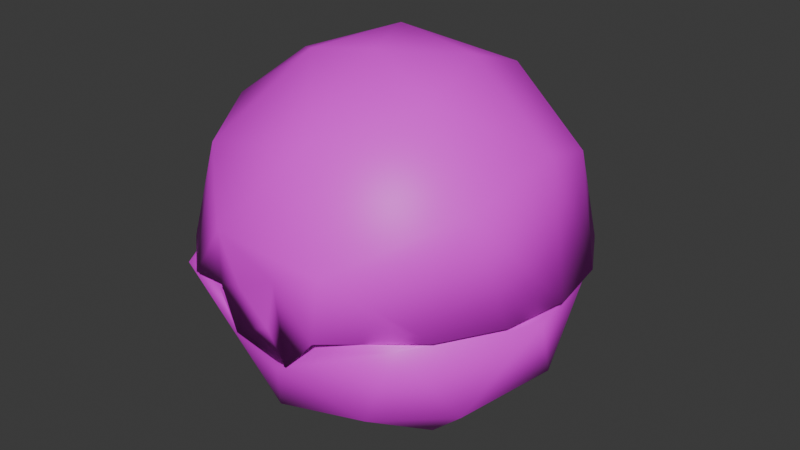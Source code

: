 # Source: item.blend  (saved by Blender 4.2.66; exported with 4.5.12 LTS)
import bpy
from mathutils import Matrix  # noqa: F401  (used for matrix-valued properties, if any)

bpy.ops.wm.read_factory_settings(use_empty=True)
scene = bpy.context.scene
scene.name = 'LureBall'

# ---- images (referenced by path relative to the original .blend; pixels are not part of the script)
import os
ASSET_DIR = os.environ.get("B2B_ASSET_DIR", "")  # directory of the original .blend (textures are referenced by path, not embedded)
HERE = os.path.dirname(os.path.abspath(__file__))  # packed textures are extracted next to this script under _unpacked/

def load_image(name, relpath, width, height, colorspace="sRGB"):
    """Load a texture the original file referenced (path relative to the .blend, or extracted next to this script)."""
    p = next((c for c in (os.path.join(HERE, relpath), os.path.join(ASSET_DIR, relpath)) if relpath and os.path.exists(c)), "")
    if p:
        img = bpy.data.images.load(p, check_existing=True)
        img.name = name
    else:  # same state as the original file: an image datablock whose file is absent (Cycles renders it pink)
        img = bpy.data.images.new(name, width, height)
        img.source = "FILE"
        img.filepath = "//" + (relpath or name)
    img.colorspace_settings.name = colorspace
    return img
img_it_ball_8_body1_png_001 = load_image('it_ball_8_Body1.png.001', 'it_ball_8_Body1.png', 1024, 1024, 'sRGB')

# ---- materials (node trees are filled in below, after node groups)
mat_item_material = bpy.data.materials.new('Item_Material')
mat_item_material.diffuse_color = (0.5218, 0.4014, 0.8391, 1.0)

# ---- material node trees
mat_item_material.use_nodes = True; mat_item_material.node_tree.nodes.clear()
_N = mat_item_material.node_tree.nodes; _L = mat_item_material.node_tree.links
n0 = _N.new('ShaderNodeBsdfPrincipled'); n0.name = 'Principled BSDF'; n0.location = (10, 300)
n1 = _N.new('ShaderNodeOutputMaterial'); n1.name = 'Material Output'; n1.location = (300, 300)
n2 = _N.new('ShaderNodeTexImage'); n2.name = 'Image Texture'; n2.location = (-280, 240)
n2.image = img_it_ball_8_body1_png_001
_L.new(n0.outputs[0], n1.inputs[0])
_L.new(n2.outputs[0], n0.inputs[0])
n1.is_active_output = True

# ---- world
world_world = bpy.data.worlds.new('World'); scene.world = world_world
world_world.use_nodes = True; world_world.node_tree.nodes.clear()
_N = world_world.node_tree.nodes; _L = world_world.node_tree.links
n0 = _N.new('ShaderNodeOutputWorld'); n0.name = 'World Output'; n0.location = (300, 300)
n1 = _N.new('ShaderNodeBackground'); n1.name = 'Background'; n1.location = (10, 300)
n1.inputs[0].default_value = (0.05088, 0.05088, 0.05088, 1.0)
_L.new(n1.outputs[0], n0.inputs[0])
n0.is_active_output = True
world_world.color = (0.05088, 0.05088, 0.05088)
world_world.sun_shadow_jitter_overblur = 0.0

# ---- meshes
me_ball = bpy.data.meshes.new('Ball')
me_ball.from_pydata([(0.9415, -2.648, 2.824), (0.4959, -2.684, 2.827), (0.9038, -2.641, 2.84), (-0.9682, -2.669, 2.826), (0.4959, -2.684, 2.827), (0.8182, -2.663, 2.521), (1.948, -2.365, 2.82), (0.2167, -2.786, 2.054), (1.29, -2.193, 1.329), (3.022, -0.5603, 2.821), (2.245, -1.258, 1.309), (-0.6445, -2.673, 2.194), (2.742, 0.9888, 2.836), (2.009, 2.344, 2.826), (-0.3925, -2.177, 0.8366), (1.317, -0.6949, 0.3103), (2.54, 0.4838, 1.312), (-1.952, -1.637, 1.33), (-1.115, -0.8038, 0.2927), (0.09616, -1.014, 0.1285), (1.645, 2.007, 1.314), (1.113, 1.034, 0.3481), (0.8408, 0.05943, 0.06257), (-0.8571, 0.3581, 0.05043), (-0.2823, 1.432, 0.3167), (-0.01875, 2.599, 1.315), (-1.29, 2.227, 1.336), (-2.245, 1.292, 1.313), (-2.54, -0.4498, 1.31), (-0.9563, -2.642, 2.837), (-1.928, -2.418, 2.796), (-3.036, -0.478, 2.822), (-1.945, 2.398, 2.826), (0.04174, 3.09, 2.825), (1.06, -2.8, 3.747), (-1.622, -2.044, 4.67), (0.3818, -2.199, 5.195), (-2.43, -0.7149, 4.84), (-1.848, 0.09787, 5.474), (-0.8749, -0.7621, 5.87), (0.1361, -0.5907, 6.023), (1.367, -0.9388, 5.624), (-0.6376, 0.9042, 5.898), (2.343, -1.336, 4.493), (-2.343, 1.334, 4.496), (-0.9935, 2.212, 5.003), (2.483, 0.2639, 4.832), (1.06, 0.4627, 5.873), (-2.82, 1.065, 2.911), (-2.287, 1.97, 2.906), (-1.478, 2.637, 2.9), (0.9329, 1.675, 5.438), (0.9078, 2.538, 4.498), (2.328, 1.361, 4.496), (2.819, -1.068, 2.907), (2.285, -1.972, 2.898), (0.3771, -0.4549, 0.3761), (0.8807, 0.5249, 0.5282), (-0.5098, 0.8995, 0.5476), (-0.7463, -0.6107, 0.4868), (1.49, 1.651, 1.409), (-0.6719, 2.123, 1.409), (2.161, -0.457, 1.406), (-2.161, 0.4872, 1.407), (-1.835, -1.044, 1.399), (-0.448, -2.081, 1.35), (1.101, -1.953, 1.547), (7.569e-06, 2.826, 2.834), (2.337, -1.336, 2.828), (-2.723, 1.038, 2.837), (-2.337, -1.336, 2.828), (0.0, -0.004384, 5.685), (0.8843, 1.507, 5.11), (0.1574, -1.804, 5.069), (-1.303, 1.182, 5.094), (-1.318, -1.172, 5.093), (1.816, 0.1225, 5.062), (0.0, 2.176, 4.506), (1.752, 2.073, 2.891), (1.88, -1.214, 4.545), (2.663, 0.503, 2.882), (0.009636, 2.715, 2.89), (1.717, -2.098, 2.877), (0.3606, -2.772, 2.853), (2.543, -0.9247, 2.885), (-2.218, -0.2829, 4.547), (3.013, -0.0344, 2.912), (2.843, 1.004, 2.911), (2.328, 1.92, 2.906), (1.534, 2.605, 2.9), (0.9895, -2.851, 2.792), (0.5546, 2.974, 2.896), (-0.492, 2.984, 2.922), (-3.013, 0.03169, 2.912), (-2.841, -1.006, 2.907), (-2.326, -1.922, 2.898), (-1.512, -2.62, 2.874), (-0.7322, -2.819, 3.874), (-1.717, -2.098, 2.877), (-2.608, -0.772, 2.875), (-2.652, 0.5548, 2.888), (-1.737, 2.085, 2.891), (0.08248, -2.792, 2.653), (-0.4122, -2.795, 3.109), (0.2671, -2.8, 3.429), (-0.6118, -2.727, 2.269), (0.3732, -2.76, 2.115), (1.012, -2.617, 2.92), (0.898, -2.656, 2.849), (-0.9106, -2.684, 2.924), (-0.426, -2.763, 2.844)], [], [(7, 5, 11), (5, 0, 1), (5, 4, 11), (4, 3, 11), (2, 5, 6), (6, 5, 7), (6, 7, 8), (6, 8, 10), (6, 10, 9), (8, 7, 14), (7, 11, 14), (9, 10, 16), (9, 16, 12), (12, 16, 13), (14, 19, 8), (8, 15, 10), (8, 19, 15), (13, 16, 20), (10, 15, 16), (14, 17, 18), (14, 18, 19), (15, 19, 22), (13, 20, 33), (18, 23, 19), (19, 23, 22), (15, 21, 16), (15, 22, 21), (16, 21, 20), (20, 25, 33), (20, 21, 25), (21, 24, 25), (21, 22, 24), (22, 23, 24), (24, 26, 25), (24, 23, 27), (24, 27, 26), (23, 28, 27), (23, 18, 28), (18, 17, 28), (17, 14, 30), (14, 11, 30), (11, 29, 30), (17, 30, 28), (30, 31, 28), (28, 31, 27), (31, 69, 27), (69, 32, 27), (27, 32, 26), (26, 32, 25), (32, 33, 25), (34, 36, 97), (97, 36, 35), (36, 39, 35), (35, 39, 37), (35, 96, 97), (96, 35, 95), (35, 37, 95), (95, 37, 94), (37, 39, 38), (36, 40, 39), (94, 37, 93), (36, 41, 40), (39, 40, 42), (39, 42, 38), (38, 44, 37), (38, 42, 45), (38, 45, 44), (41, 36, 43), (37, 44, 93), (42, 40, 47), (41, 46, 47), (41, 47, 40), (44, 48, 93), (48, 44, 49), (44, 45, 49), (49, 45, 50), (50, 45, 92), (45, 42, 51), (45, 51, 52), (45, 52, 92), (92, 52, 91), (51, 42, 47), (91, 52, 89), (47, 46, 51), (51, 53, 52), (51, 46, 53), (52, 53, 89), (89, 53, 88), (88, 53, 87), (53, 46, 87), (87, 46, 86), (46, 41, 43), (46, 43, 86), (86, 43, 54), (36, 34, 43), (43, 55, 54), (43, 34, 55), (56, 57, 58), (56, 58, 59), (58, 57, 61), (56, 62, 57), (58, 63, 59), (59, 65, 56), (60, 57, 62), (57, 60, 61), (58, 61, 63), (65, 66, 56), (59, 64, 65), (56, 66, 62), (59, 63, 64), (60, 62, 12), (65, 2, 66), (65, 29, 2), (65, 64, 29), (12, 67, 60), (61, 60, 67), (62, 66, 68), (68, 12, 62), (29, 64, 70), (66, 2, 68), (63, 61, 69), (69, 61, 67), (64, 63, 70), (63, 69, 70), (30, 29, 70), (70, 31, 30), (70, 69, 31), (4, 2, 29), (2, 6, 68), (69, 67, 32), (6, 9, 68), (67, 33, 32), (9, 12, 68), (67, 13, 33), (67, 12, 13), (71, 72, 76), (71, 74, 72), (71, 76, 73), (71, 75, 74), (71, 73, 75), (74, 77, 72), (73, 76, 79), (76, 72, 78), (76, 78, 80), (76, 80, 79), (74, 75, 85), (77, 81, 72), (77, 74, 101), (77, 101, 81), (81, 78, 72), (73, 98, 75), (73, 79, 82), (73, 83, 98), (73, 82, 83), (80, 84, 79), (79, 84, 82), (75, 98, 85), (74, 100, 101), (74, 85, 100), (98, 99, 85), (85, 99, 100), (34, 90, 55), (96, 109, 97), (83, 110, 98), (104, 90, 34), (104, 106, 90), (104, 102, 106), (34, 97, 104), (102, 105, 106), (97, 103, 104), (102, 103, 105), (103, 109, 105), (109, 103, 97), (103, 102, 104), (107, 90, 106), (90, 108, 82), (90, 82, 55), (108, 83, 82), (82, 84, 55), (84, 54, 55), (84, 80, 54), (80, 86, 54), (80, 87, 86), (80, 78, 87), (78, 88, 87), (78, 89, 88), (78, 81, 89), (81, 91, 89), (81, 92, 91), (81, 50, 92), (81, 101, 50), (101, 49, 50), (101, 48, 49), (101, 100, 48), (100, 93, 48), (100, 99, 93), (99, 94, 93), (99, 95, 94), (99, 98, 95), (98, 96, 95), (98, 109, 96), (98, 110, 109), (106, 105, 107), (105, 109, 107)])
me_ball.polygons.foreach_set('use_smooth', [True] * 204)
_k = set([(2, 29), (2, 68), (12, 67), (12, 68), (67, 69), (69, 70), (90, 106)])
me_ball.attributes.new('sharp_edge', 'BOOLEAN', 'EDGE').data.foreach_set('value', [ (min(e.vertices), max(e.vertices)) in _k for e in me_ball.edges])
_uv = me_ball.uv_layers.new(name='Float2')
_uv.uv.foreach_set('vector', [0.4344, 0.7192, 0.4573, 0.6828, 0.4455, 0.7962, 0.4573, 0.6828, 0.4787, 0.6725, 0.4788, 0.7088, 0.4573, 0.6828, 0.4788, 0.7088, 0.4455, 0.7962, 0.4788, 0.7088, 0.4788, 0.828, 0.4455, 0.7962, 0.4616, 0.8208, 0.4398, 0.7975, 0.421, 0.8935, 0.421, 0.8935, 0.4398, 0.7975, 0.4228, 0.7584, 0.421, 0.8935, 0.4228, 0.7584, 0.3635, 0.8156, 0.421, 0.8935, 0.3635, 0.8156, 0.3133, 0.8634, 0.421, 0.8935, 0.3133, 0.8634, 0.2875, 0.9715, 0.3635, 0.8156, 0.4228, 0.7584, 0.3489, 0.7284, 0.4228, 0.7584, 0.4322, 0.7047, 0.3489, 0.7284, 0.2875, 0.9715, 0.3133, 0.8634, 0.2243, 0.8793, 0.2875, 0.9715, 0.2243, 0.8793, 0.1684, 0.9649, 0.1684, 0.9649, 0.2243, 0.8793, 0.0746, 0.8955, 0.3489, 0.7284, 0.2888, 0.7524, 0.3635, 0.8156, 0.3635, 0.8156, 0.2807, 0.8097, 0.3133, 0.8634, 0.3635, 0.8156, 0.2888, 0.7524, 0.2807, 0.8097, 0.0746, 0.8955, 0.2243, 0.8793, 0.1459, 0.8343, 0.3133, 0.8634, 0.2807, 0.8097, 0.2243, 0.8793, 0.3489, 0.7284, 0.3326, 0.6459, 0.2804, 0.7012, 0.3489, 0.7284, 0.2804, 0.7012, 0.2888, 0.7524, 0.2807, 0.8097, 0.2888, 0.7524, 0.2466, 0.7807, 0.0746, 0.8955, 0.1459, 0.8343, 0.0209, 0.7505, 0.2804, 0.7012, 0.2322, 0.7163, 0.2888, 0.7524, 0.2888, 0.7524, 0.2322, 0.7163, 0.2466, 0.7807, 0.2807, 0.8097, 0.2028, 0.7987, 0.2243, 0.8793, 0.2807, 0.8097, 0.2466, 0.7807, 0.2028, 0.7987, 0.2243, 0.8793, 0.2028, 0.7987, 0.1459, 0.8343, 0.1459, 0.8343, 0.1148, 0.7495, 0.0209, 0.7505, 0.1459, 0.8343, 0.2028, 0.7987, 0.1148, 0.7495, 0.2028, 0.7987, 0.1877, 0.7388, 0.1148, 0.7495, 0.2028, 0.7987, 0.2466, 0.7807, 0.1877, 0.7388, 0.2466, 0.7807, 0.2322, 0.7163, 0.1877, 0.7388, 0.1877, 0.7388, 0.1304, 0.6826, 0.1148, 0.7495, 0.1877, 0.7388, 0.2322, 0.7163, 0.1805, 0.6349, 0.1877, 0.7388, 0.1805, 0.6349, 0.1304, 0.6826, 0.2322, 0.7163, 0.2695, 0.6189, 0.1805, 0.6349, 0.2322, 0.7163, 0.2804, 0.7012, 0.2695, 0.6189, 0.2804, 0.7012, 0.3326, 0.6459, 0.2695, 0.6189, 0.3326, 0.6459, 0.3489, 0.7284, 0.4056, 0.605, 0.3489, 0.7284, 0.4322, 0.7047, 0.4056, 0.605, 0.4322, 0.7047, 0.4605, 0.6733, 0.4056, 0.605, 0.3326, 0.6459, 0.4056, 0.605, 0.2695, 0.6189, 0.4056, 0.605, 0.2848, 0.5262, 0.2695, 0.6189, 0.2695, 0.6189, 0.2848, 0.5262, 0.1805, 0.6349, 0.2848, 0.5262, 0.1684, 0.5334, 0.1805, 0.6349, 0.1684, 0.5334, 0.07283, 0.6048, 0.1805, 0.6349, 0.1805, 0.6349, 0.07283, 0.6048, 0.1304, 0.6826, 0.1304, 0.6826, 0.07283, 0.6048, 0.1148, 0.7495, 0.07283, 0.6048, 0.0209, 0.7505, 0.1148, 0.7495, 0.4335, 0.3205, 0.3553, 0.27, 0.4362, 0.2125, 0.4362, 0.2125, 0.3553, 0.27, 0.3594, 0.169, 0.3553, 0.27, 0.2838, 0.2174, 0.3594, 0.169, 0.3594, 0.169, 0.2838, 0.2174, 0.2867, 0.1295, 0.3594, 0.169, 0.4429, 0.1452, 0.4362, 0.2125, 0.4429, 0.1452, 0.3594, 0.169, 0.3946, 0.08611, 0.3594, 0.169, 0.2867, 0.1295, 0.3946, 0.08611, 0.3946, 0.08611, 0.2867, 0.1295, 0.3286, 0.04731, 0.2867, 0.1295, 0.2838, 0.2174, 0.2467, 0.1723, 0.3553, 0.27, 0.2764, 0.2593, 0.2838, 0.2174, 0.3286, 0.04731, 0.2867, 0.1295, 0.2531, 0.03436, 0.3553, 0.27, 0.2939, 0.3114, 0.2764, 0.2593, 0.2838, 0.2174, 0.2764, 0.2593, 0.2177, 0.2294, 0.2838, 0.2174, 0.2177, 0.2294, 0.2467, 0.1723, 0.2467, 0.1723, 0.1804, 0.1288, 0.2867, 0.1295, 0.2467, 0.1723, 0.2177, 0.2294, 0.1432, 0.2099, 0.2467, 0.1723, 0.1432, 0.2099, 0.1804, 0.1288, 0.2939, 0.3114, 0.3553, 0.27, 0.3267, 0.3807, 0.2867, 0.1295, 0.1804, 0.1288, 0.2531, 0.03436, 0.2177, 0.2294, 0.2764, 0.2593, 0.2367, 0.2983, 0.2939, 0.3114, 0.2454, 0.3796, 0.2367, 0.2983, 0.2939, 0.3114, 0.2367, 0.2983, 0.2764, 0.2593, 0.1804, 0.1288, 0.1775, 0.04715, 0.2531, 0.03436, 0.1775, 0.04715, 0.1804, 0.1288, 0.1114, 0.08596, 0.1804, 0.1288, 0.1432, 0.2099, 0.1114, 0.08596, 0.1114, 0.08596, 0.1432, 0.2099, 0.06286, 0.1451, 0.06286, 0.1451, 0.1432, 0.2099, 0.03751, 0.2169, 0.1432, 0.2099, 0.2177, 0.2294, 0.179, 0.297, 0.1432, 0.2099, 0.179, 0.297, 0.1164, 0.3046, 0.1432, 0.2099, 0.1164, 0.3046, 0.03751, 0.2169, 0.03751, 0.2169, 0.1164, 0.3046, 0.03688, 0.2931, 0.179, 0.297, 0.2177, 0.2294, 0.2367, 0.2983, 0.03688, 0.2931, 0.1164, 0.3046, 0.06307, 0.3647, 0.2367, 0.2983, 0.2454, 0.3796, 0.179, 0.297, 0.179, 0.297, 0.1804, 0.3808, 0.1164, 0.3046, 0.179, 0.297, 0.2454, 0.3796, 0.1804, 0.3808, 0.1164, 0.3046, 0.1804, 0.3808, 0.06307, 0.3647, 0.06307, 0.3647, 0.1804, 0.3808, 0.1116, 0.4237, 0.1116, 0.4237, 0.1804, 0.3808, 0.1777, 0.4624, 0.1804, 0.3808, 0.2454, 0.3796, 0.1777, 0.4624, 0.1777, 0.4624, 0.2454, 0.3796, 0.2533, 0.4752, 0.2454, 0.3796, 0.2939, 0.3114, 0.3267, 0.3807, 0.2454, 0.3796, 0.3267, 0.3807, 0.2533, 0.4752, 0.2533, 0.4752, 0.3267, 0.3807, 0.3288, 0.4624, 0.3553, 0.27, 0.4335, 0.3205, 0.3267, 0.3807, 0.3267, 0.3807, 0.3948, 0.4235, 0.3288, 0.4624, 0.3267, 0.3807, 0.4335, 0.3205, 0.3948, 0.4235, 0.7934, 0.7881, 0.756, 0.8067, 0.7398, 0.7536, 0.7934, 0.7881, 0.7398, 0.7536, 0.7975, 0.745, 0.7398, 0.7536, 0.756, 0.8067, 0.6705, 0.7397, 0.7934, 0.7881, 0.7979, 0.8802, 0.756, 0.8067, 0.7398, 0.7536, 0.7516, 0.6661, 0.7975, 0.745, 0.7975, 0.745, 0.8775, 0.7539, 0.7934, 0.7881, 0.6937, 0.8467, 0.756, 0.8067, 0.7979, 0.8802, 0.756, 0.8067, 0.6937, 0.8467, 0.6705, 0.7397, 0.7398, 0.7536, 0.6705, 0.7397, 0.7516, 0.6661, 0.8775, 0.7539, 0.878, 0.8321, 0.7934, 0.7881, 0.7975, 0.745, 0.8279, 0.6798, 0.8775, 0.7539, 0.7934, 0.7881, 0.878, 0.8321, 0.7979, 0.8802, 0.7975, 0.745, 0.7516, 0.6661, 0.8279, 0.6798, 0.6937, 0.8467, 0.7979, 0.8802, 0.6425, 0.9242, 0.8775, 0.7539, 0.955, 0.8495, 0.878, 0.8321, 0.8775, 0.7539, 0.9487, 0.6972, 0.955, 0.8495, 0.8775, 0.7539, 0.8279, 0.6798, 0.9487, 0.6972, 0.6425, 0.9242, 0.5904, 0.7732, 0.6937, 0.8467, 0.6705, 0.7397, 0.6937, 0.8467, 0.5904, 0.7732, 0.7979, 0.8802, 0.878, 0.8321, 0.873, 0.9433, 0.873, 0.9433, 0.6425, 0.9242, 0.7979, 0.8802, 0.9487, 0.6972, 0.8279, 0.6798, 0.873, 0.603, 0.878, 0.8321, 0.955, 0.8495, 0.873, 0.9433, 0.7516, 0.6661, 0.6705, 0.7397, 0.639, 0.6236, 0.639, 0.6236, 0.6705, 0.7397, 0.5904, 0.7732, 0.8279, 0.6798, 0.7516, 0.6661, 0.873, 0.603, 0.7516, 0.6661, 0.639, 0.6236, 0.873, 0.603, 0.5482, 0.9007, 0.5514, 0.8557, 0.5012, 0.9203, 0.5012, 0.9203, 0.5482, 0.9619, 0.5482, 0.9007, 0.5012, 0.9203, 0.5571, 0.9485, 0.5482, 0.9619, 0.5482, 0.8054, 0.5498, 0.7895, 0.5514, 0.8557, 0.5498, 0.7895, 0.5482, 0.7535, 0.5012, 0.7244, 0.5571, 0.9485, 0.5012, 0.8224, 0.5482, 0.8913, 0.5482, 0.7535, 0.5482, 0.684, 0.5012, 0.7244, 0.5012, 0.8224, 0.5482, 0.8218, 0.5482, 0.8913, 0.5482, 0.684, 0.5545, 0.6972, 0.5012, 0.7244, 0.5012, 0.8224, 0.5482, 0.7523, 0.5482, 0.8218, 0.5012, 0.8224, 0.5545, 0.6972, 0.5482, 0.7523, 0.7752, 0.2254, 0.7988, 0.299, 0.7238, 0.2906, 0.7752, 0.2254, 0.853, 0.217, 0.7988, 0.299, 0.7752, 0.2254, 0.7238, 0.2906, 0.7081, 0.179, 0.7752, 0.2254, 0.7749, 0.1465, 0.853, 0.217, 0.7752, 0.2254, 0.7081, 0.179, 0.7749, 0.1465, 0.853, 0.217, 0.8618, 0.299, 0.7988, 0.299, 0.7081, 0.179, 0.7238, 0.2906, 0.6693, 0.2579, 0.7238, 0.2906, 0.7988, 0.299, 0.8094, 0.4198, 0.7238, 0.2906, 0.8094, 0.4198, 0.6765, 0.3963, 0.7238, 0.2906, 0.6765, 0.3963, 0.6693, 0.2579, 0.853, 0.217, 0.7749, 0.1465, 0.8355, 0.1325, 0.8618, 0.299, 0.9263, 0.3524, 0.7988, 0.299, 0.8618, 0.299, 0.853, 0.217, 0.9726, 0.2255, 0.8618, 0.299, 0.9726, 0.2255, 0.9263, 0.3524, 0.9263, 0.3524, 0.8094, 0.4198, 0.7988, 0.299, 0.7081, 0.179, 0.741, 0.03106, 0.7749, 0.1465, 0.7081, 0.179, 0.6693, 0.2579, 0.5778, 0.2254, 0.7081, 0.179, 0.623, 0.09767, 0.741, 0.03106, 0.7081, 0.179, 0.5778, 0.2254, 0.623, 0.09767, 0.6765, 0.3963, 0.6016, 0.3256, 0.6693, 0.2579, 0.6693, 0.2579, 0.6016, 0.3256, 0.5778, 0.2254, 0.7749, 0.1465, 0.741, 0.03106, 0.8355, 0.1325, 0.853, 0.217, 0.9264, 0.09863, 0.9726, 0.2255, 0.853, 0.217, 0.8355, 0.1325, 0.9264, 0.09863, 0.741, 0.03106, 0.8438, 0.03714, 0.8355, 0.1325, 0.8355, 0.1325, 0.8438, 0.03714, 0.9264, 0.09863, 0.9593, 0.548, 0.9659, 0.5131, 0.9177, 0.5187, 0.9176, 0.5167, 0.9348, 0.5131, 0.9353, 0.5445, 0.9751, 0.4707, 0.9488, 0.4493, 0.9002, 0.4511, 0.5625, 0.5283, 0.6695, 0.4671, 0.6142, 0.592, 0.5625, 0.5283, 0.583, 0.3869, 0.6695, 0.4671, 0.5625, 0.5283, 0.541, 0.4525, 0.583, 0.3869, 0.6142, 0.592, 0.4625, 0.5916, 0.5625, 0.5283, 0.541, 0.4525, 0.4533, 0.4024, 0.583, 0.3869, 0.4625, 0.5916, 0.4891, 0.4986, 0.5625, 0.5283, 0.541, 0.4525, 0.4891, 0.4986, 0.4533, 0.4024, 0.4891, 0.4986, 0.4086, 0.467, 0.4533, 0.4024, 0.4086, 0.467, 0.4891, 0.4986, 0.4625, 0.5916, 0.4982, 0.5063, 0.5497, 0.4641, 0.5598, 0.5284, 0.5237, 1.662, 0.4968, 1.662, 0.5044, 1.759, 0.5008, 0.9273, 0.5226, 0.9279, 0.5476, 0.8859, 0.5008, 0.9273, 0.5476, 0.8859, 0.5009, 0.8703, 0.5226, 0.9279, 0.5453, 0.9272, 0.5476, 0.8859, 0.5476, 0.8859, 0.5476, 0.8333, 0.5009, 0.8703, 0.5476, 0.8333, 0.5008, 0.8333, 0.5009, 0.8703, 0.5476, 0.8333, 0.5476, 0.7795, 0.5008, 0.8333, 0.5476, 0.7795, 0.5008, 0.7964, 0.5008, 0.8333, 0.5476, 0.7795, 0.5008, 0.7595, 0.5008, 0.7964, 0.5476, 0.7795, 0.5476, 0.7071, 0.5008, 0.7595, 0.5476, 0.7071, 0.5008, 0.7225, 0.5008, 0.7595, 0.5476, 0.7071, 0.5009, 0.6856, 0.5008, 0.7225, 0.5476, 0.7071, 0.5476, 0.6642, 0.5009, 0.6856, 0.5476, 0.6642, 0.5008, 0.6487, 0.5009, 0.6856, 0.5476, 0.6642, 0.5009, 0.6856, 0.5008, 0.6487, 0.5476, 0.6642, 0.5008, 0.7225, 0.5009, 0.6856, 0.5476, 0.6642, 0.5476, 0.738, 0.5008, 0.7225, 0.5476, 0.738, 0.5008, 0.7595, 0.5008, 0.7225, 0.5476, 0.738, 0.5008, 0.7964, 0.5008, 0.7595, 0.5476, 0.738, 0.5476, 0.7964, 0.5008, 0.7964, 0.5476, 0.7964, 0.5008, 0.8333, 0.5008, 0.7964, 0.5476, 0.7964, 0.5476, 0.8522, 0.5008, 0.8333, 0.5476, 0.8522, 0.5009, 0.8703, 0.5008, 0.8333, 0.5476, 0.8522, 0.5009, 0.9072, 0.5009, 0.8703, 0.5476, 0.8522, 0.5476, 0.9228, 0.5009, 0.9072, 0.5476, 0.9228, 0.5008, 0.9441, 0.5009, 0.9072, 0.5476, 0.9228, 0.5037, 0.9645, 0.5008, 0.9441, 0.5476, 0.9228, 0.5453, 0.9641, 0.5037, 0.9645, 0.8019, 0.661, 0.7311, 0.6897, 0.8531, 0.8075, 0.7311, 0.6897, 0.6971, 0.8053, 0.8531, 0.8075])
me_ball.materials.append(mat_item_material)
me_ball.update()
me_ball.normals_split_custom_set([tuple(v) for v in zip(*[iter([0.03451, -0.9934, -0.1098, 0.187, -0.9821, -0.02084, -0.1947, -0.9638, -0.1824, 0.03603, -0.9993, -0.005208, 0.08124, -0.9966, 0.01685, 0.01968, -0.9986, -0.04936, 0.187, -0.9821, -0.02084, 0.03141, -0.9993, -0.01823, -0.1947, -0.9638, -0.1824, 0.03141, -0.9993, -0.01823, -0.03699, -0.9993, 0.002296, -0.1947, -0.9638, -0.1824, 0.2517, -0.9348, 0.2508, 0.187, -0.9821, -0.02084, 0.5339, -0.6685, 0.5176, 0.5339, -0.6685, 0.5176, 0.187, -0.9821, -0.02084, 0.03451, -0.9934, -0.1098, 0.5339, -0.6685, 0.5176, 0.03451, -0.9934, -0.1098, 0.3944, -0.7407, -0.5439, 0.5339, -0.6685, 0.5176, 0.3944, -0.7407, -0.5439, 0.7474, -0.4055, -0.5263, 0.5339, -0.6685, 0.5176, 0.7474, -0.4055, -0.5263, 0.8416, -0.1559, 0.5172, 0.3944, -0.7407, -0.5439, 0.03451, -0.9934, -0.1098, -0.1302, -0.729, -0.6721, 0.03451, -0.9934, -0.1098, -0.1947, -0.9638, -0.1824, -0.1302, -0.729, -0.6721, 0.8416, -0.1559, 0.5172, 0.7474, -0.4055, -0.5263, 0.8328, 0.1696, -0.5269, 0.8416, -0.1559, 0.5172, 0.8328, 0.1696, -0.5269, 0.9343, 0.3537, 0.04344, 0.9343, 0.3537, 0.04344, 0.8328, 0.1696, -0.5269, 0.5635, 0.6485, 0.5118, -0.1302, -0.729, -0.6721, 0.04258, -0.3555, -0.9337, 0.3944, -0.7407, -0.5439, 0.3944, -0.7407, -0.5439, 0.4542, -0.247, -0.856, 0.7474, -0.4055, -0.5263, 0.3944, -0.7407, -0.5439, 0.04258, -0.3555, -0.9337, 0.4542, -0.247, -0.856, 0.5635, 0.6485, 0.5118, 0.8328, 0.1696, -0.5269, 0.5343, 0.6614, -0.5264, 0.7474, -0.4055, -0.5263, 0.4542, -0.247, -0.856, 0.8328, 0.1696, -0.5269, -0.1302, -0.729, -0.6721, -0.6513, -0.5603, -0.5117, -0.4037, -0.2727, -0.8733, -0.1302, -0.729, -0.6721, -0.4037, -0.2727, -0.8733, 0.04258, -0.3555, -0.9337, 0.4542, -0.247, -0.856, 0.04258, -0.3555, -0.9337, 0.2649, 0.04881, -0.963, 0.5635, 0.6485, 0.5118, 0.5343, 0.6614, -0.5264, 0.01364, 0.8624, 0.506, -0.4037, -0.2727, -0.8733, -0.3082, 0.1295, -0.9425, 0.04258, -0.3555, -0.9337, 0.04258, -0.3555, -0.9337, -0.3082, 0.1295, -0.9425, 0.2649, 0.04881, -0.963, 0.4542, -0.247, -0.856, 0.3713, 0.3518, -0.8593, 0.8328, 0.1696, -0.5269, 0.4542, -0.247, -0.856, 0.2649, 0.04881, -0.963, 0.3713, 0.3518, -0.8593, 0.8328, 0.1696, -0.5269, 0.3713, 0.3518, -0.8593, 0.5343, 0.6614, -0.5264, 0.5343, 0.6614, -0.5264, 0.0139, 0.8501, -0.5265, 0.01364, 0.8624, 0.506, 0.5343, 0.6614, -0.5264, 0.3713, 0.3518, -0.8593, 0.0139, 0.8501, -0.5265, 0.3713, 0.3518, -0.8593, -0.09562, 0.4798, -0.8722, 0.0139, 0.8501, -0.5265, 0.3713, 0.3518, -0.8593, 0.2649, 0.04881, -0.963, -0.09562, 0.4798, -0.8722, 0.2649, 0.04881, -0.963, -0.3082, 0.1295, -0.9425, -0.09562, 0.4798, -0.8722, -0.09562, 0.4798, -0.8722, -0.4145, 0.7398, -0.5299, 0.0139, 0.8501, -0.5265, -0.09562, 0.4798, -0.8722, -0.3082, 0.1295, -0.9425, -0.7456, 0.3862, -0.5431, -0.09562, 0.4798, -0.8722, -0.7456, 0.3862, -0.5431, -0.4145, 0.7398, -0.5299, -0.3082, 0.1295, -0.9425, -0.8319, -0.1332, -0.5388, -0.7456, 0.3862, -0.5431, -0.3082, 0.1295, -0.9425, -0.4037, -0.2727, -0.8733, -0.8319, -0.1332, -0.5388, -0.4037, -0.2727, -0.8733, -0.6513, -0.5603, -0.5117, -0.8319, -0.1332, -0.5388, -0.6513, -0.5603, -0.5117, -0.1302, -0.729, -0.6721, -0.5476, -0.6954, 0.4653, -0.1302, -0.729, -0.6721, -0.1947, -0.9638, -0.1824, -0.5476, -0.6954, 0.4653, -0.1947, -0.9638, -0.1824, 0.2822, 0.1949, 0.9393, -0.5476, -0.6954, 0.4653, -0.6513, -0.5603, -0.5117, -0.5476, -0.6954, 0.4653, -0.8319, -0.1332, -0.5388, -0.5476, -0.6954, 0.4653, -0.8497, -0.138, 0.5088, -0.8319, -0.1332, -0.5388, -0.8319, -0.1332, -0.5388, -0.8497, -0.138, 0.5088, -0.7456, 0.3862, -0.5431, -0.8497, -0.138, 0.5088, -0.9425, 0.3313, 0.04407, -0.7456, 0.3862, -0.5431, -0.9425, 0.3313, 0.04407, -0.5312, 0.6687, 0.5202, -0.7456, 0.3862, -0.5431, -0.7456, 0.3862, -0.5431, -0.5312, 0.6687, 0.5202, -0.4145, 0.7398, -0.5299, -0.4145, 0.7398, -0.5299, -0.5312, 0.6687, 0.5202, 0.0139, 0.8501, -0.5265, -0.5312, 0.6687, 0.5202, 0.01364, 0.8624, 0.506, 0.0139, 0.8501, -0.5265, 0.3394, -0.9071, 0.2491, 0.1183, -0.7139, 0.6902, -0.2059, -0.9493, 0.2376, -0.2059, -0.9493, 0.2376, 0.1183, -0.7139, 0.6902, -0.5281, -0.6656, 0.5274, 0.1183, -0.7139, 0.6902, -0.2943, -0.2844, 0.9124, -0.5281, -0.6656, 0.5274, -0.5281, -0.6656, 0.5274, -0.2943, -0.2844, 0.9124, -0.8139, -0.2319, 0.5327, -0.5281, -0.6656, 0.5274, -0.3417, -0.6987, -0.6285, -0.2059, -0.9493, 0.2376, -0.3417, -0.6987, -0.6285, -0.5281, -0.6656, 0.5274, -0.6532, -0.5167, -0.5535, -0.5281, -0.6656, 0.5274, -0.8139, -0.2319, 0.5327, -0.6532, -0.5167, -0.5535, -0.6532, -0.5167, -0.5535, -0.8139, -0.2319, 0.5327, -0.795, -0.2855, -0.5352, -0.8139, -0.2319, 0.5327, -0.2943, -0.2844, 0.9124, -0.5985, 0.07955, 0.7972, 0.1183, -0.7139, 0.6902, 0.04529, -0.1942, 0.9799, -0.2943, -0.2844, 0.9124, -0.795, -0.2855, -0.5352, -0.8139, -0.2319, 0.5327, -0.8462, 0.02054, -0.5324, 0.1183, -0.7139, 0.6902, 0.462, -0.3201, 0.8271, 0.04529, -0.1942, 0.9799, -0.2943, -0.2844, 0.9124, 0.04529, -0.1942, 0.9799, -0.2102, 0.3029, 0.9295, -0.2943, -0.2844, 0.9124, -0.2102, 0.3029, 0.9295, -0.5985, 0.07955, 0.7972, -0.5985, 0.07955, 0.7972, -0.775, 0.4338, 0.4596, -0.8139, -0.2319, 0.5327, -0.5985, 0.07955, 0.7972, -0.2102, 0.3029, 0.9295, -0.3239, 0.7319, 0.5995, -0.5985, 0.07955, 0.7972, -0.3239, 0.7319, 0.5995, -0.775, 0.4338, 0.4596, 0.462, -0.3201, 0.8271, 0.1183, -0.7139, 0.6902, 0.7686, -0.4494, 0.4554, -0.8139, -0.2319, 0.5327, -0.775, 0.4338, 0.4596, -0.8462, 0.02054, -0.5324, -0.2102, 0.3029, 0.9295, 0.04529, -0.1942, 0.9799, 0.3578, 0.162, 0.9197, 0.462, -0.3201, 0.8271, 0.8221, 0.06981, 0.565, 0.3578, 0.162, 0.9197, 0.462, -0.3201, 0.8271, 0.3578, 0.162, 0.9197, 0.04529, -0.1942, 0.9799, -0.775, 0.4338, 0.4596, -0.7802, 0.2748, -0.5619, -0.8462, 0.02054, -0.5324, -0.7802, 0.2748, -0.5619, -0.775, 0.4338, 0.4596, -0.6117, 0.5556, -0.5631, -0.775, 0.4338, 0.4596, -0.3239, 0.7319, 0.5995, -0.6117, 0.5556, -0.5631, -0.6117, 0.5556, -0.5631, -0.3239, 0.7319, 0.5995, -0.4158, 0.7217, -0.5534, -0.4158, 0.7217, -0.5534, -0.3239, 0.7319, 0.5995, -0.1363, 0.8465, -0.5146, -0.3239, 0.7319, 0.5995, -0.2102, 0.3029, 0.9295, 0.3021, 0.5409, 0.785, -0.3239, 0.7319, 0.5995, 0.3021, 0.5409, 0.785, 0.2848, 0.8506, 0.442, -0.3239, 0.7319, 0.5995, 0.2848, 0.8506, 0.442, -0.1363, 0.8465, -0.5146, -0.1363, 0.8465, -0.5146, 0.2848, 0.8506, 0.442, 0.1308, 0.8046, -0.5792, 0.3021, 0.5409, 0.785, -0.2102, 0.3029, 0.9295, 0.3578, 0.162, 0.9197, 0.1308, 0.8046, -0.5792, 0.2848, 0.8506, 0.442, 0.4362, 0.6954, -0.5711, 0.3578, 0.162, 0.9197, 0.8221, 0.06981, 0.565, 0.3021, 0.5409, 0.785, 0.3021, 0.5409, 0.785, 0.756, 0.4685, 0.4572, 0.2848, 0.8506, 0.442, 0.3021, 0.5409, 0.785, 0.8221, 0.06981, 0.565, 0.756, 0.4685, 0.4572, 0.2848, 0.8506, 0.442, 0.756, 0.4685, 0.4572, 0.4362, 0.6954, -0.5711, 0.4362, 0.6954, -0.5711, 0.756, 0.4685, 0.4572, 0.6246, 0.5333, -0.5705, 0.6246, 0.5333, -0.5705, 0.756, 0.4685, 0.4572, 0.7856, 0.2646, -0.5594, 0.756, 0.4685, 0.4572, 0.8221, 0.06981, 0.565, 0.7856, 0.2646, -0.5594, 0.7856, 0.2646, -0.5594, 0.8221, 0.06981, 0.565, 0.8417, -0.01797, -0.5397, 0.8221, 0.06981, 0.565, 0.462, -0.3201, 0.8271, 0.7686, -0.4494, 0.4554, 0.8221, 0.06981, 0.565, 0.7686, -0.4494, 0.4554, 0.8417, -0.01797, -0.5397, 0.8417, -0.01797, -0.5397, 0.7686, -0.4494, 0.4554, 0.7851, -0.2697, -0.5576, 0.1183, -0.7139, 0.6902, 0.3394, -0.9071, 0.2491, 0.7686, -0.4494, 0.4554, 0.7686, -0.4494, 0.4554, 0.6189, -0.5416, -0.569, 0.7851, -0.2697, -0.5576, 0.7686, -0.4494, 0.4554, 0.3394, -0.9071, 0.2491, 0.6189, -0.5416, -0.569, -0.1763, 0.2233, 0.9587, -0.3458, -0.2361, 0.9081, 0.1922, -0.3628, 0.9118, -0.1763, 0.2233, 0.9587, 0.1922, -0.3628, 0.9118, 0.3055, 0.2346, 0.9228, 0.1922, -0.3628, 0.9118, -0.3458, -0.2361, 0.9081, 0.2673, -0.7708, 0.5783, -0.1763, 0.2233, 0.9587, -0.7741, 0.1769, 0.6078, -0.3458, -0.2361, 0.9081, 0.1922, -0.3628, 0.9118, 0.7695, -0.1694, 0.6157, 0.3055, 0.2346, 0.9228, 0.3055, 0.2346, 0.9228, 0.1676, 0.7513, 0.6383, -0.1763, 0.2233, 0.9587, -0.5222, -0.6347, 0.5697, -0.3458, -0.2361, 0.9081, -0.7741, 0.1769, 0.6078, -0.3458, -0.2361, 0.9081, -0.5222, -0.6347, 0.5697, 0.2673, -0.7708, 0.5783, 0.1922, -0.3628, 0.9118, 0.2673, -0.7708, 0.5783, 0.7695, -0.1694, 0.6157, 0.1676, 0.7513, 0.6383, -0.4209, 0.6888, 0.5902, -0.1763, 0.2233, 0.9587, 0.3055, 0.2346, 0.9228, 0.6994, 0.4105, 0.5851, 0.1676, 0.7513, 0.6383, -0.1763, 0.2233, 0.9587, -0.4209, 0.6888, 0.5902, -0.7741, 0.1769, 0.6078, 0.3055, 0.2346, 0.9228, 0.7695, -0.1694, 0.6157, 0.6994, 0.4105, 0.5851, -0.5222, -0.6347, 0.5697, -0.7741, 0.1769, 0.6078, -0.8623, -0.3402, 0.3751, 0.1676, 0.7513, 0.6383, -0.3125, 0.8743, 0.3714, -0.4209, 0.6888, 0.5902, 0.1676, 0.7513, 0.6383, 0.2822, 0.1949, 0.9393, -0.3125, 0.8743, 0.3714, 0.1676, 0.7513, 0.6383, 0.6994, 0.4105, 0.5851, 0.2822, 0.1949, 0.9393, -0.8623, -0.3402, 0.3751, -0.01033, -0.9475, 0.3197, -0.5222, -0.6347, 0.5697, 0.2673, -0.7708, 0.5783, -0.5222, -0.6347, 0.5697, -0.01033, -0.9475, 0.3197, -0.7741, 0.1769, 0.6078, -0.4209, 0.6888, 0.5902, -0.8179, 0.474, 0.3262, -0.8179, 0.474, 0.3262, -0.8623, -0.3402, 0.3751, -0.7741, 0.1769, 0.6078, 0.2822, 0.1949, 0.9393, 0.6994, 0.4105, 0.5851, 0.3766, 0.1967, 0.9053, -0.4209, 0.6888, 0.5902, -0.3125, 0.8743, 0.3714, -0.8179, 0.474, 0.3262, 0.7695, -0.1694, 0.6157, 0.2673, -0.7708, 0.5783, 0.8522, -0.357, 0.3826, 0.8522, -0.357, 0.3826, 0.2673, -0.7708, 0.5783, -0.01033, -0.9475, 0.3197, 0.6994, 0.4105, 0.5851, 0.7695, -0.1694, 0.6157, 0.3766, 0.1967, 0.9053, 0.7695, -0.1694, 0.6157, 0.8522, -0.357, 0.3826, 0.3766, 0.1967, 0.9053, -0.5476, -0.6954, 0.4653, 0.2822, 0.1949, 0.9393, 0.3766, 0.1967, 0.9053, 0.3766, 0.1967, 0.9053, -0.8497, -0.138, 0.5088, -0.5476, -0.6954, 0.4653, 0.3766, 0.1967, 0.9053, -0.9425, 0.3313, 0.04407, -0.8497, -0.138, 0.5088, -0.001115, -0.2822, 0.9594, -0.001115, -0.2822, 0.9594, -0.001115, -0.2822, 0.9594, 0.2517, -0.9348, 0.2508, 0.5339, -0.6685, 0.5176, 0.02985, -0.01808, 0.9994, -0.9425, 0.3313, 0.04407, -0.0009797, 0.03042, 0.9995, -0.5312, 0.6687, 0.5202, 0.5339, -0.6685, 0.5176, 0.8416, -0.1559, 0.5172, 0.02985, -0.01808, 0.9994, -0.0009797, 0.03042, 0.9995, 0.01364, 0.8624, 0.506, -0.5312, 0.6687, 0.5202, 0.8416, -0.1559, 0.5172, 0.9343, 0.3537, 0.04344, 0.02985, -0.01808, 0.9994, -0.0009797, 0.03042, 0.9995, 0.5635, 0.6485, 0.5118, 0.01364, 0.8624, 0.506, -0.0009797, 0.03042, 0.9995, 0.9343, 0.3537, 0.04344, 0.5635, 0.6485, 0.5118, -0.0003926, 0.006978, -1.0, -0.3627, -0.58, -0.7295, -0.6901, -0.07245, -0.72, -0.0003926, 0.006978, -1.0, 0.5011, -0.4543, -0.7366, -0.3627, -0.58, -0.7295, -0.0003926, 0.006978, -1.0, -0.6901, -0.07245, -0.72, -0.06503, 0.6976, -0.7135, -0.0003926, 0.006978, -1.0, 0.4918, 0.4695, -0.7333, 0.5011, -0.4543, -0.7366, -0.0003926, 0.006978, -1.0, -0.06503, 0.6976, -0.7135, 0.4918, 0.4695, -0.7333, 0.5011, -0.4543, -0.7366, -0.006274, -0.8641, -0.5033, -0.3627, -0.58, -0.7295, -0.06503, 0.6976, -0.7135, -0.6901, -0.07245, -0.72, -0.6824, 0.4701, -0.5598, -0.6901, -0.07245, -0.72, -0.3627, -0.58, -0.7295, -0.2793, -0.3276, -0.9026, -0.6901, -0.07245, -0.72, -0.2793, -0.3276, -0.9026, -0.4073, -0.09852, -0.908, -0.6901, -0.07245, -0.72, -0.4073, -0.09852, -0.908, -0.6824, 0.4701, -0.5598, 0.5011, -0.4543, -0.7366, 0.4918, 0.4695, -0.7333, 0.8292, 0.08701, -0.5522, -0.006274, -0.8641, -0.5033, -0.02007, -0.4432, -0.8962, -0.3627, -0.58, -0.7295, -0.006274, -0.8641, -0.5033, 0.5011, -0.4543, -0.7366, 0.2844, -0.3419, -0.8957, -0.006274, -0.8641, -0.5033, 0.2844, -0.3419, -0.8957, -0.02007, -0.4432, -0.8962, -0.02007, -0.4432, -0.8962, -0.2793, -0.3276, -0.9026, -0.3627, -0.58, -0.7295, -0.06503, 0.6976, -0.7135, 0.2608, 0.3662, -0.8932, 0.4918, 0.4695, -0.7333, -0.06503, 0.6976, -0.7135, -0.6824, 0.4701, -0.5598, -0.293, 0.4502, -0.8435, -0.06503, 0.6976, -0.7135, -0.06903, 0.832, -0.5504, 0.2608, 0.3662, -0.8932, -0.06503, 0.6976, -0.7135, -0.293, 0.4502, -0.8435, -0.06903, 0.832, -0.5504, -0.4073, -0.09852, -0.908, -0.4559, 0.147, -0.8778, -0.6824, 0.4701, -0.5598, -0.6824, 0.4701, -0.5598, -0.4559, 0.147, -0.8778, -0.293, 0.4502, -0.8435, 0.4918, 0.4695, -0.7333, 0.2608, 0.3662, -0.8932, 0.8292, 0.08701, -0.5522, 0.5011, -0.4543, -0.7366, 0.439, -0.1328, -0.8886, 0.2844, -0.3419, -0.8957, 0.5011, -0.4543, -0.7366, 0.8292, 0.08701, -0.5522, 0.439, -0.1328, -0.8886, 0.2608, 0.3662, -0.8932, 0.4292, 0.1648, -0.8881, 0.8292, 0.08701, -0.5522, 0.8292, 0.08701, -0.5522, 0.4292, 0.1648, -0.8881, 0.439, -0.1328, -0.8886, 0.3394, -0.9071, 0.2491, 0.1294, -0.9173, -0.3765, 0.6189, -0.5416, -0.569, -0.3417, -0.6987, -0.6285, -0.2226, -0.7496, -0.6234, -0.2059, -0.9493, 0.2376, -0.06903, 0.832, -0.5504, -0.01355, 0.0229, -0.9996, 0.2608, 0.3662, -0.8932, -0.009792, -0.9999, -0.01004, 0.1294, -0.9173, -0.3765, 0.3394, -0.9071, 0.2491, -0.009792, -0.9999, -0.01004, 0.134, -0.05982, -0.9892, 0.1294, -0.9173, -0.3765, -0.009792, -0.9999, -0.01004, 0.0005852, -0.999, -0.04571, 0.134, -0.05982, -0.9892, 0.3394, -0.9071, 0.2491, -0.2059, -0.9493, 0.2376, -0.009792, -0.9999, -0.01004, 0.0005852, -0.999, -0.04571, -0.5991, -0.003621, -0.8006, 0.134, -0.05982, -0.9892, -0.2059, -0.9493, 0.2376, -0.08456, -0.9951, -0.05092, -0.009792, -0.9999, -0.01004, 0.0005852, -0.999, -0.04571, -0.08456, -0.9951, -0.05092, -0.5991, -0.003621, -0.8006, -0.08456, -0.9951, -0.05092, -0.2226, -0.7496, -0.6234, -0.5991, -0.003621, -0.8006, -0.2226, -0.7496, -0.6234, -0.08456, -0.9951, -0.05092, -0.2059, -0.9493, 0.2376, -0.08456, -0.9951, -0.05092, 0.0005852, -0.999, -0.04571, -0.009792, -0.9999, -0.01004, 0.4689, 0.7344, -0.4907, 0.8371, 0.2615, -0.4805, 0.134, -0.05982, -0.9892, 0.1294, -0.9173, -0.3765, -0.06235, 0.1409, -0.9881, -0.293, 0.4502, -0.8435, 0.1294, -0.9173, -0.3765, -0.293, 0.4502, -0.8435, 0.6189, -0.5416, -0.569, -0.06235, 0.1409, -0.9881, -0.06903, 0.832, -0.5504, -0.293, 0.4502, -0.8435, -0.293, 0.4502, -0.8435, -0.4559, 0.147, -0.8778, 0.6189, -0.5416, -0.569, -0.4559, 0.147, -0.8778, 0.7851, -0.2697, -0.5576, 0.6189, -0.5416, -0.569, -0.4559, 0.147, -0.8778, -0.4073, -0.09852, -0.908, 0.7851, -0.2697, -0.5576, -0.4073, -0.09852, -0.908, 0.8417, -0.01797, -0.5397, 0.7851, -0.2697, -0.5576, -0.4073, -0.09852, -0.908, 0.7856, 0.2646, -0.5594, 0.8417, -0.01797, -0.5397, -0.4073, -0.09852, -0.908, -0.2793, -0.3276, -0.9026, 0.7856, 0.2646, -0.5594, -0.2793, -0.3276, -0.9026, 0.6246, 0.5333, -0.5705, 0.7856, 0.2646, -0.5594, -0.2793, -0.3276, -0.9026, 0.4362, 0.6954, -0.5711, 0.6246, 0.5333, -0.5705, -0.2793, -0.3276, -0.9026, -0.02007, -0.4432, -0.8962, 0.4362, 0.6954, -0.5711, -0.02007, -0.4432, -0.8962, 0.1308, 0.8046, -0.5792, 0.4362, 0.6954, -0.5711, -0.02007, -0.4432, -0.8962, -0.1363, 0.8465, -0.5146, 0.1308, 0.8046, -0.5792, -0.02007, -0.4432, -0.8962, -0.4158, 0.7217, -0.5534, -0.1363, 0.8465, -0.5146, -0.02007, -0.4432, -0.8962, 0.2844, -0.3419, -0.8957, -0.4158, 0.7217, -0.5534, 0.2844, -0.3419, -0.8957, -0.6117, 0.5556, -0.5631, -0.4158, 0.7217, -0.5534, 0.2844, -0.3419, -0.8957, -0.7802, 0.2748, -0.5619, -0.6117, 0.5556, -0.5631, 0.2844, -0.3419, -0.8957, 0.439, -0.1328, -0.8886, -0.7802, 0.2748, -0.5619, 0.439, -0.1328, -0.8886, -0.8462, 0.02054, -0.5324, -0.7802, 0.2748, -0.5619, 0.439, -0.1328, -0.8886, 0.4292, 0.1648, -0.8881, -0.8462, 0.02054, -0.5324, 0.4292, 0.1648, -0.8881, -0.795, -0.2855, -0.5352, -0.8462, 0.02054, -0.5324, 0.4292, 0.1648, -0.8881, -0.6532, -0.5167, -0.5535, -0.795, -0.2855, -0.5352, 0.4292, 0.1648, -0.8881, 0.2608, 0.3662, -0.8932, -0.6532, -0.5167, -0.5535, 0.2608, 0.3662, -0.8932, -0.3417, -0.6987, -0.6285, -0.6532, -0.5167, -0.5535, 0.2608, 0.3662, -0.8932, -0.2226, -0.7496, -0.6234, -0.3417, -0.6987, -0.6285, 0.2608, 0.3662, -0.8932, -0.01355, 0.0229, -0.9996, -0.2226, -0.7496, -0.6234, 0.134, -0.05982, -0.9892, -0.5991, -0.003621, -0.8006, 0.4689, 0.7344, -0.4907, -0.5991, -0.003621, -0.8006, -0.2226, -0.7496, -0.6234, 0.4689, 0.7344, -0.4907])] * 3)])

# ---- objects
ob_item = bpy.data.objects.new('item', me_ball)

# ---- transforms, parenting, visibility, modifiers, constraints
ob_item.location = (0.0, 0.0, 0.0)
_vg = ob_item.vertex_groups.new(name='Monsterball')
_vg = ob_item.vertex_groups.new(name='Origin')
_vg = ob_item.vertex_groups.new(name='Ball')
_vg = ob_item.vertex_groups.new(name='loc_body')
_vg = ob_item.vertex_groups.new(name='Body')
_vg = ob_item.vertex_groups.new(name='Down')
_vg.add([0, 1, 2, 3, 4, 5, 6, 7, 8, 9, 10, 11, 12, 13, 14, 15, 16, 17, 18, 19, 20, 21, 22, 23, 24, 25, 26, 27, 28, 29, 30, 31, 32, 33, 56, 57, 58, 59, 60, 61, 62, 63, 64, 65, 66, 67, 68, 69, 70], 1.0, 'REPLACE')
_vg = ob_item.vertex_groups.new(name='Up')
_vg.add([34, 35, 36, 37, 38, 39, 40, 41, 42, 43, 44, 45, 46, 47, 48, 49, 50, 51, 52, 53, 54, 55, 71, 72, 73, 74, 75, 76, 77, 78, 79, 80, 81, 82, 83, 84, 85, 86, 87, 88, 89, 90, 91, 92, 93, 94, 95, 96, 97, 98, 99, 100, 101, 102, 103, 104, 105, 106, 107, 108, 109, 110], 1.0, 'REPLACE')
_vg = ob_item.vertex_groups.new(name='LureBall')
_m = ob_item.modifiers.new('Armature', 'ARMATURE')

# ---- collection membership
scene.collection.objects.link(ob_item)

# ---- scene / render settings (as saved in the file)
scene.frame_start = 1; scene.frame_end = 250; scene.frame_set(0)
scene.render.engine = 'BLENDER_EEVEE_NEXT'
bpy.context.view_layer.update()

# ---- added for rendering (the .blend has no active camera and no usable light): camera, sun
cam_auto = bpy.data.cameras.new('AutoCamera')
cam_auto.lens = 50.0
cam_auto.sensor_width = 36.0
cam_auto.clip_end = 1000.0
ob_auto_camera = bpy.data.objects.new('AutoCamera', cam_auto)
scene.collection.objects.link(ob_auto_camera)
ob_auto_camera.location = (9.59342, -11.401, 10.7173)
ob_auto_camera.rotation_euler = (1.09748, -7.21219e-08, 0.694738)
scene.camera = ob_auto_camera
light_auto_sun = bpy.data.lights.new('AutoSun', 'SUN')
light_auto_sun.energy = 3.0
light_auto_sun.angle = 0.0523599
ob_auto_sun = bpy.data.objects.new('AutoSun', light_auto_sun)
scene.collection.objects.link(ob_auto_sun)
ob_auto_sun.rotation_euler = (0.872665, 0.174533, 0.523599)
bpy.context.view_layer.update()
